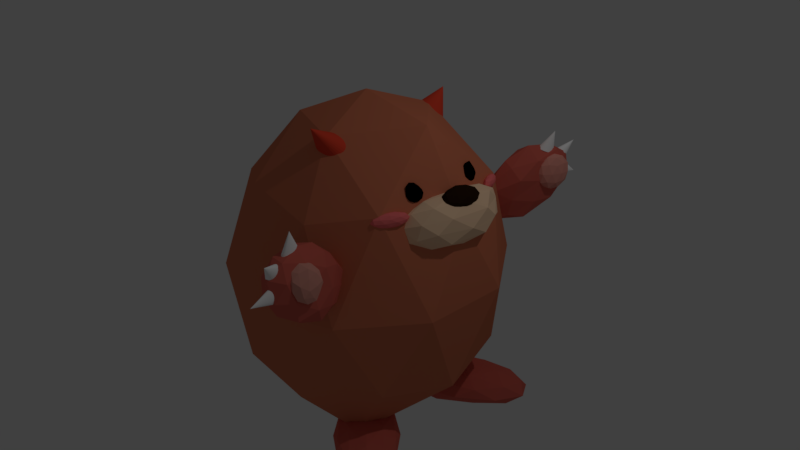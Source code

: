 # Source: angry_mole.blend  (saved by Blender 2.79.0; exported with 4.5.12 LTS)
import bpy
from mathutils import Matrix  # noqa: F401  (used for matrix-valued properties, if any)

bpy.ops.wm.read_factory_settings(use_empty=True)
scene = bpy.context.scene
scene.name = 'Scene'

# ---- collections
col_collection_1 = bpy.data.collections.new('Collection 1'); scene.collection.children.link(col_collection_1)

# ---- materials (node trees are filled in below, after node groups)
mat_material_020 = bpy.data.materials.new('Material.020')
mat_material_020.alpha_threshold = 0.0
mat_material_020.use_transparent_shadow = False
mat_material_020.diffuse_color = (0.8, 0.066, 0.032, 1.0)
mat_material_020.roughness = 0.5
mat_material_019 = bpy.data.materials.new('Material.019')
mat_material_019.alpha_threshold = 0.0
mat_material_019.use_transparent_shadow = False
mat_material_019.diffuse_color = (0.8, 0.0656, 0.03167, 1.0)
mat_material_019.roughness = 0.5
mat_material_015 = bpy.data.materials.new('Material.015')
mat_material_015.alpha_threshold = 0.0
mat_material_015.use_transparent_shadow = False
mat_material_015.diffuse_color = (1.0, 1.0, 1.0, 1.0)
mat_material_015.roughness = 0.5
mat_material_004 = bpy.data.materials.new('Material.004')
mat_material_004.alpha_threshold = 0.0
mat_material_004.use_transparent_shadow = False
mat_material_004.diffuse_color = (0.7918, 0.3162, 0.2533, 1.0)
mat_material_004.roughness = 0.5
mat_material_014 = bpy.data.materials.new('Material.014')
mat_material_014.alpha_threshold = 0.0
mat_material_014.use_transparent_shadow = False
mat_material_014.diffuse_color = (1.0, 1.0, 1.0, 1.0)
mat_material_014.roughness = 0.5
mat_material_013 = bpy.data.materials.new('Material.013')
mat_material_013.alpha_threshold = 0.0
mat_material_013.use_transparent_shadow = False
mat_material_013.diffuse_color = (1.0, 1.0, 1.0, 1.0)
mat_material_013.roughness = 0.5
mat_material_006 = bpy.data.materials.new('Material.006')
mat_material_006.alpha_threshold = 0.0
mat_material_006.use_transparent_shadow = False
mat_material_006.diffuse_color = (0.658, 0.1309, 0.09699, 1.0)
mat_material_006.roughness = 0.5
mat_material_010 = bpy.data.materials.new('Material.010')
mat_material_010.alpha_threshold = 0.0
mat_material_010.use_transparent_shadow = False
mat_material_010.diffuse_color = (0.658, 0.131, 0.097, 1.0)
mat_material_010.roughness = 0.5
mat_material_011 = bpy.data.materials.new('Material.011')
mat_material_011.alpha_threshold = 0.0
mat_material_011.use_transparent_shadow = False
mat_material_011.diffuse_color = (0.658, 0.131, 0.097, 1.0)
mat_material_011.roughness = 0.5
mat_material_018 = bpy.data.materials.new('Material.018')
mat_material_018.alpha_threshold = 0.0
mat_material_018.use_transparent_shadow = False
mat_material_018.diffuse_color = (1.0, 1.0, 1.0, 1.0)
mat_material_018.roughness = 0.5
mat_material_005 = bpy.data.materials.new('Material.005')
mat_material_005.alpha_threshold = 0.0
mat_material_005.use_transparent_shadow = False
mat_material_005.diffuse_color = (0.729, 0.316, 0.253, 1.0)
mat_material_005.roughness = 0.5
mat_material_012 = bpy.data.materials.new('Material.012')
mat_material_012.alpha_threshold = 0.0
mat_material_012.use_transparent_shadow = False
mat_material_012.diffuse_color = (0.658, 0.131, 0.097, 1.0)
mat_material_012.roughness = 0.5
mat_material_016 = bpy.data.materials.new('Material.016')
mat_material_016.alpha_threshold = 0.0
mat_material_016.use_transparent_shadow = False
mat_material_016.diffuse_color = (1.0, 1.0, 1.0, 1.0)
mat_material_016.roughness = 0.5
mat_material_017 = bpy.data.materials.new('Material.017')
mat_material_017.alpha_threshold = 0.0
mat_material_017.use_transparent_shadow = False
mat_material_017.diffuse_color = (1.0, 1.0, 1.0, 1.0)
mat_material_017.roughness = 0.5
mat_material_009 = bpy.data.materials.new('Material.009')
mat_material_009.alpha_threshold = 0.0
mat_material_009.use_transparent_shadow = False
mat_material_009.diffuse_color = (0.9899, 0.6777, 0.4429, 1.0)
mat_material_009.specular_color = (1.0, 0.9492, 0.9587)
mat_material_009.roughness = 0.5
mat_material_003 = bpy.data.materials.new('Material.003')
mat_material_003.alpha_threshold = 0.0
mat_material_003.use_transparent_shadow = False
mat_material_003.diffuse_color = (0.02659, 0.01171, 0.004461, 1.0)
mat_material_003.roughness = 0.5
mat_material_002 = bpy.data.materials.new('Material.002')
mat_material_002.alpha_threshold = 0.0
mat_material_002.use_transparent_shadow = False
mat_material_002.diffuse_color = (1.0, 0.191, 0.1914, 1.0)
mat_material_002.roughness = 0.5
mat_material_001 = bpy.data.materials.new('Material.001')
mat_material_001.alpha_threshold = 0.0
mat_material_001.use_transparent_shadow = False
mat_material_001.diffuse_color = (1.0, 0.191, 0.191, 1.0)
mat_material_001.roughness = 0.5
mat_material_008 = bpy.data.materials.new('Material.008')
mat_material_008.alpha_threshold = 0.0
mat_material_008.use_transparent_shadow = False
mat_material_008.diffuse_color = (0.0, 0.0, 0.0, 1.0)
mat_material_008.roughness = 0.5
mat_material_007 = bpy.data.materials.new('Material.007')
mat_material_007.alpha_threshold = 0.0
mat_material_007.use_transparent_shadow = False
mat_material_007.diffuse_color = (0.0, 0.0, 0.0, 1.0)
mat_material_007.roughness = 0.5
mat_material = bpy.data.materials.new('Material')
mat_material.alpha_threshold = 0.0
mat_material.use_transparent_shadow = False
mat_material.diffuse_color = (0.6579, 0.193, 0.1015, 1.0)
mat_material.roughness = 0.5

# ---- material node trees

# ---- world
world_world = bpy.data.worlds.new('World'); scene.world = world_world
world_world.color = (0.05088, 0.05088, 0.05088)
world_world.use_sun_shadow = False
world_world.sun_shadow_jitter_overblur = 0.0
world_world.cycles.sampling_method = 'MANUAL'

# ---- cameras
cam_camera = bpy.data.cameras.new('Camera')
cam_camera.clip_end = 100.0
cam_camera.lens = 35.0
cam_camera.sensor_width = 32.0
cam_camera.sensor_height = 18.0
cam_camera.ortho_scale = 7.314
cam_camera.dof.focus_distance = 0.0
cam_camera.dof.aperture_fstop = 128.0

# ---- lights
light_lamp = bpy.data.lights.new('Lamp', 'POINT')
light_lamp.transmission_factor = 0.0
light_lamp.cutoff_distance = 30.0
light_lamp.energy = 100.0
light_lamp.shadow_buffer_clip_start = 1.001
light_lamp.shadow_soft_size = 0.1
light_lamp.shadow_maximum_resolution = 0.006
light_lamp.use_absolute_resolution = True

# ---- meshes
me_cone_007 = bpy.data.meshes.new('Cone.007')
me_cone_007.from_pydata([(0.0, 1.0, -1.0), (0.1951, 0.9808, -1.0), (0.3827, 0.9239, -1.0), (0.5556, 0.8315, -1.0), (0.7071, 0.7071, -1.0), (0.8315, 0.5556, -1.0), (0.9239, 0.3827, -1.0), (0.9808, 0.1951, -1.0), (1.0, 7.55e-08, -1.0), (0.9808, -0.1951, -1.0), (0.9239, -0.3827, -1.0), (0.8315, -0.5556, -1.0), (0.7071, -0.7071, -1.0), (0.5556, -0.8315, -1.0), (0.3827, -0.9239, -1.0), (0.1951, -0.9808, -1.0), (-3.258e-07, -1.0, -1.0), (-0.1951, -0.9808, -1.0), (-0.3827, -0.9239, -1.0), (-0.5556, -0.8315, -1.0), (-0.7071, -0.7071, -1.0), (-0.8315, -0.5556, -1.0), (-0.9239, -0.3827, -1.0), (0.0, 0.0, 1.0), (-0.9808, -0.1951, -1.0), (-1.0, 9.656e-07, -1.0), (-0.9808, 0.1951, -1.0), (-0.9239, 0.3827, -1.0), (-0.8315, 0.5556, -1.0), (-0.7071, 0.7071, -1.0), (-0.5556, 0.8315, -1.0), (-0.3827, 0.9239, -1.0), (-0.1951, 0.9808, -1.0)], [], [(0, 23, 1), (1, 23, 2), (2, 23, 3), (3, 23, 4), (4, 23, 5), (5, 23, 6), (6, 23, 7), (7, 23, 8), (8, 23, 9), (9, 23, 10), (10, 23, 11), (11, 23, 12), (12, 23, 13), (13, 23, 14), (14, 23, 15), (15, 23, 16), (16, 23, 17), (17, 23, 18), (18, 23, 19), (19, 23, 20), (20, 23, 21), (21, 23, 22), (22, 23, 24), (24, 23, 25), (25, 23, 26), (26, 23, 27), (27, 23, 28), (28, 23, 29), (29, 23, 30), (30, 23, 31), (31, 23, 32), (32, 23, 0), (0, 1, 2, 3, 4, 5, 6, 7, 8, 9, 10, 11, 12, 13, 14, 15, 16, 17, 18, 19, 20, 21, 22, 24, 25, 26, 27, 28, 29, 30, 31, 32)])
me_cone_007.materials.append(mat_material_020)
me_cone_007.use_remesh_preserve_volume = False
me_cone_007.use_remesh_preserve_attributes = False
me_cone_007.use_mirror_vertex_groups = False
me_cone_007.update()
me_cone_006 = bpy.data.meshes.new('Cone.006')
me_cone_006.from_pydata([(0.0, 1.0, -1.0), (0.1951, 0.9808, -1.0), (0.3827, 0.9239, -1.0), (0.5556, 0.8315, -1.0), (0.7071, 0.7071, -1.0), (0.8315, 0.5556, -1.0), (0.9239, 0.3827, -1.0), (0.9808, 0.1951, -1.0), (1.0, 7.55e-08, -1.0), (0.9808, -0.1951, -1.0), (0.9239, -0.3827, -1.0), (0.8315, -0.5556, -1.0), (0.7071, -0.7071, -1.0), (0.5556, -0.8315, -1.0), (0.3827, -0.9239, -1.0), (0.1951, -0.9808, -1.0), (-3.258e-07, -1.0, -1.0), (-0.1951, -0.9808, -1.0), (-0.3827, -0.9239, -1.0), (-0.5556, -0.8315, -1.0), (-0.7071, -0.7071, -1.0), (-0.8315, -0.5556, -1.0), (-0.9239, -0.3827, -1.0), (0.0, 0.0, 1.0), (-0.9808, -0.1951, -1.0), (-1.0, 9.656e-07, -1.0), (-0.9808, 0.1951, -1.0), (-0.9239, 0.3827, -1.0), (-0.8315, 0.5556, -1.0), (-0.7071, 0.7071, -1.0), (-0.5556, 0.8315, -1.0), (-0.3827, 0.9239, -1.0), (-0.1951, 0.9808, -1.0)], [], [(0, 23, 1), (1, 23, 2), (2, 23, 3), (3, 23, 4), (4, 23, 5), (5, 23, 6), (6, 23, 7), (7, 23, 8), (8, 23, 9), (9, 23, 10), (10, 23, 11), (11, 23, 12), (12, 23, 13), (13, 23, 14), (14, 23, 15), (15, 23, 16), (16, 23, 17), (17, 23, 18), (18, 23, 19), (19, 23, 20), (20, 23, 21), (21, 23, 22), (22, 23, 24), (24, 23, 25), (25, 23, 26), (26, 23, 27), (27, 23, 28), (28, 23, 29), (29, 23, 30), (30, 23, 31), (31, 23, 32), (32, 23, 0), (0, 1, 2, 3, 4, 5, 6, 7, 8, 9, 10, 11, 12, 13, 14, 15, 16, 17, 18, 19, 20, 21, 22, 24, 25, 26, 27, 28, 29, 30, 31, 32)])
me_cone_006.materials.append(mat_material_019)
me_cone_006.use_remesh_preserve_volume = False
me_cone_006.use_remesh_preserve_attributes = False
me_cone_006.use_mirror_vertex_groups = False
me_cone_006.update()
me_cone_002 = bpy.data.meshes.new('Cone.002')
me_cone_002.from_pydata([(0.0, 1.0, -1.0), (0.1951, 0.9808, -1.0), (0.3827, 0.9239, -1.0), (0.5556, 0.8315, -1.0), (0.7071, 0.7071, -1.0), (0.8315, 0.5556, -1.0), (0.9239, 0.3827, -1.0), (0.9808, 0.1951, -1.0), (1.0, 7.55e-08, -1.0), (0.9808, -0.1951, -1.0), (0.9239, -0.3827, -1.0), (0.8315, -0.5556, -1.0), (0.7071, -0.7071, -1.0), (0.5556, -0.8315, -1.0), (0.3827, -0.9239, -1.0), (0.1951, -0.9808, -1.0), (-3.258e-07, -1.0, -1.0), (-0.1951, -0.9808, -1.0), (-0.3827, -0.9239, -1.0), (-0.5556, -0.8315, -1.0), (-0.7071, -0.7071, -1.0), (-0.8315, -0.5556, -1.0), (-0.9239, -0.3827, -1.0), (0.0, 0.0, 1.0), (-0.9808, -0.1951, -1.0), (-1.0, 9.656e-07, -1.0), (-0.9808, 0.1951, -1.0), (-0.9239, 0.3827, -1.0), (-0.8315, 0.5556, -1.0), (-0.7071, 0.7071, -1.0), (-0.5556, 0.8315, -1.0), (-0.3827, 0.9239, -1.0), (-0.1951, 0.9808, -1.0), (-1.8, -0.6286, -2.871), (0.7584, 0.001292, -3.139), (0.1072, 0.7723, -3.745), (-1.736, 0.8572, -2.646), (-2.224, 0.1387, -1.361), (-0.6826, -0.3903, -1.665), (2.404, 1.876, -3.08), (0.8621, 2.405, -2.775), (-0.5789, 2.014, -1.301), (0.07232, 1.243, -0.6949), (1.916, 1.158, -1.794), (1.98, 2.644, -1.569), (-1.011, -0.09241, -3.499), (-0.6282, -0.5456, -3.143), (0.493, 0.2778, -3.657), (0.02879, -0.4056, -2.434), (-1.475, -0.7758, -2.277), (-2.095, -0.0425, -2.853), (-0.9733, 0.7809, -3.367), (-2.381, -0.4649, -2.098), (-2.344, 0.4085, -1.965), (-1.724, -0.3248, -1.389), (1.556, 0.5044, -2.51), (0.7091, 0.2743, -1.644), (1.46, 1.38, -3.622), (1.843, 0.9268, -3.266), (-0.5296, 1.741, -2.797), (0.554, 1.691, -3.443), (-1.663, 1.088, -1.175), (-1.377, 1.511, -1.93), (-0.3745, 0.3242, -0.9975), (-1.281, 0.6351, -0.8184), (2.523, 1.607, -2.475), (1.904, 2.34, -3.052), (0.1507, 2.421, -2.006), (-0.3135, 1.737, -0.7835), (1.153, 1.234, -1.073), (2.561, 2.48, -2.343), (2.274, 2.058, -1.587), (1.655, 2.791, -2.164), (0.8077, 2.561, -1.297), (1.19, 2.107, -0.9411), (-0.1786, -1.006, -0.8194), (-0.3313, -0.8989, -0.8192), (-0.5015, -0.8029, -0.8442), (-0.6829, -0.7219, -0.8935), (-0.8683, -0.659, -0.9651), (-1.051, -0.6166, -1.056), (-1.223, -0.5965, -1.164), (-1.379, -0.5993, -1.283), (-1.512, -0.6249, -1.41), (-1.617, -0.6724, -1.539), (-1.69, -0.7399, -1.666), (-1.729, -0.8249, -1.785), (-1.731, -0.924, -1.893), (-1.698, -1.034, -1.984), (-1.629, -1.149, -2.056), (-1.529, -1.267, -2.106), (-1.399, -1.381, -2.131), (-1.247, -1.489, -2.132), (-1.076, -1.585, -2.107), (-0.895, -1.666, -2.057), (-0.7096, -1.728, -1.986), (-0.5272, -1.771, -1.894), (-0.3549, -1.791, -1.787), (-3.322, -2.725, -0.7075), (-0.1993, -1.788, -1.668), (-0.06634, -1.763, -1.541), (0.03885, -1.715, -1.412), (0.1122, -1.648, -1.285), (0.151, -1.563, -1.165), (0.1536, -1.463, -1.058), (0.12, -1.354, -0.9664), (0.05149, -1.238, -0.8944), (-0.04933, -1.121, -0.8448), (-0.8632, -1.402, -2.411), (-0.987, -1.288, -2.439), (-1.093, -1.179, -2.494), (-1.176, -1.078, -2.575), (-1.234, -0.9903, -2.678), (-1.265, -0.9181, -2.798), (-1.267, -0.8646, -2.932), (-1.24, -0.8319, -3.075), (-1.185, -0.8212, -3.22), (-1.105, -0.8329, -3.362), (-1.001, -0.8666, -3.496), (-0.8798, -0.921, -3.617), (-0.7442, -0.994, -3.719), (-0.5998, -1.083, -3.8), (-0.4523, -1.184, -3.855), (-0.3072, -1.294, -3.884), (-0.1702, -1.407, -3.884), (-0.04644, -1.521, -3.855), (0.05921, -1.631, -3.8), (0.1427, -1.731, -3.719), (0.2009, -1.819, -3.617), (0.2315, -1.892, -3.496), (0.2333, -1.945, -3.362), (-3.541, -2.949, -3.467), (0.2063, -1.978, -3.22), (0.1516, -1.988, -3.075), (0.07114, -1.977, -2.933), (-0.0319, -1.943, -2.798), (-0.1536, -1.889, -2.678), (-0.2892, -1.816, -2.575), (-0.4336, -1.727, -2.495), (-0.5811, -1.626, -2.439), (-0.7262, -1.516, -2.411), (6.849, 3.767, -0.9252), (1.14, 1.979, -1.574), (0.0783, -0.3493, -0.1584), (8.271, 1.061, -1.814), (11.81, 4.392, -4.203), (9.336, 4.987, -3.659), (-2.126, -1.278, -2.593), (3.276, -2.286, -2.891), (10.14, 1.85, -5.624), (11.05, 3.624, -6.23), (3.268, 2.292, -4.981), (4.599, -0.3442, -5.891), (3.15, 1.66, -0.1375), (3.351, 3.229, -0.8518), (-0.6823, 0.8666, -0.5325), (4.851, 3.917, -2.45), (8.154, 5.117, -2.18), (7.829, 2.579, -1.024), (3.932, 0.1111, -0.6725), (10.97, 4.5, -2.709), (10.9, 3.499, -2.996), (11.12, 5.178, -4.015), (1.809, 2.11, -3.267), (6.551, 3.864, -4.445), (-2.047, -1.343, -1.259), (-1.649, 0.1334, -1.981), (6.074, -0.8254, -2.12), (0.5806, -1.959, -1.016), (11.98, 3.62, -4.754), (10.18, 1.606, -3.612), (11.64, 4.471, -5.235), (12.62, 4.827, -5.98), (0.06109, 0.2495, -4.135), (-0.7134, -2.216, -2.599), (6.768, -0.6254, -4.326), (10.84, 3.234, -6.204), (8.038, 2.91, -6.02), (0.771, -1.721, -4.772), (3.619, 0.8442, -5.792), (3.564, -1.902, -4.572), (7.7, 0.6746, -5.847), (8.476, 2.031, -6.384)], [], [(0, 23, 1), (1, 23, 2), (2, 23, 3), (3, 23, 4), (4, 23, 5), (5, 23, 6), (6, 23, 7), (7, 23, 8), (8, 23, 9), (9, 23, 10), (10, 23, 11), (11, 23, 12), (12, 23, 13), (13, 23, 14), (14, 23, 15), (15, 23, 16), (16, 23, 17), (17, 23, 18), (18, 23, 19), (19, 23, 20), (20, 23, 21), (21, 23, 22), (22, 23, 24), (24, 23, 25), (25, 23, 26), (26, 23, 27), (27, 23, 28), (28, 23, 29), (29, 23, 30), (30, 23, 31), (31, 23, 32), (32, 23, 0), (0, 1, 2, 3, 4, 5, 6, 7, 8, 9, 10, 11, 12, 13, 14, 15, 16, 17, 18, 19, 20, 21, 22, 24, 25, 26, 27, 28, 29, 30, 31, 32), (33, 46, 45), (34, 46, 48), (33, 45, 50), (33, 50, 52), (33, 52, 49), (34, 48, 55), (35, 47, 57), (36, 51, 59), (37, 53, 61), (38, 54, 63), (34, 55, 58), (35, 57, 60), (36, 59, 62), (37, 61, 64), (38, 63, 56), (39, 65, 70), (40, 66, 72), (41, 67, 73), (42, 68, 74), (43, 69, 71), (71, 74, 44), (71, 69, 74), (69, 42, 74), (74, 73, 44), (74, 68, 73), (68, 41, 73), (73, 72, 44), (73, 67, 72), (67, 40, 72), (72, 70, 44), (72, 66, 70), (66, 39, 70), (70, 71, 44), (70, 65, 71), (65, 43, 71), (56, 69, 43), (56, 63, 69), (63, 42, 69), (64, 68, 42), (64, 61, 68), (61, 41, 68), (62, 67, 41), (62, 59, 67), (59, 40, 67), (60, 66, 40), (60, 57, 66), (57, 39, 66), (58, 65, 39), (58, 55, 65), (55, 43, 65), (63, 64, 42), (63, 54, 64), (54, 37, 64), (61, 62, 41), (61, 53, 62), (53, 36, 62), (59, 60, 40), (59, 51, 60), (51, 35, 60), (57, 58, 39), (57, 47, 58), (47, 34, 58), (55, 56, 43), (55, 48, 56), (48, 38, 56), (49, 54, 38), (49, 52, 54), (52, 37, 54), (52, 53, 37), (52, 50, 53), (50, 36, 53), (50, 51, 36), (50, 45, 51), (45, 35, 51), (48, 49, 38), (48, 46, 49), (46, 33, 49), (45, 47, 35), (45, 46, 47), (46, 34, 47), (75, 98, 76), (76, 98, 77), (77, 98, 78), (78, 98, 79), (79, 98, 80), (80, 98, 81), (81, 98, 82), (82, 98, 83), (83, 98, 84), (84, 98, 85), (85, 98, 86), (86, 98, 87), (87, 98, 88), (88, 98, 89), (89, 98, 90), (90, 98, 91), (91, 98, 92), (92, 98, 93), (93, 98, 94), (94, 98, 95), (95, 98, 96), (96, 98, 97), (97, 98, 99), (99, 98, 100), (100, 98, 101), (101, 98, 102), (102, 98, 103), (103, 98, 104), (104, 98, 105), (105, 98, 106), (106, 98, 107), (107, 98, 75), (75, 76, 77, 78, 79, 80, 81, 82, 83, 84, 85, 86, 87, 88, 89, 90, 91, 92, 93, 94, 95, 96, 97, 99, 100, 101, 102, 103, 104, 105, 106, 107), (108, 131, 109), (109, 131, 110), (110, 131, 111), (111, 131, 112), (112, 131, 113), (113, 131, 114), (114, 131, 115), (115, 131, 116), (116, 131, 117), (117, 131, 118), (118, 131, 119), (119, 131, 120), (120, 131, 121), (121, 131, 122), (122, 131, 123), (123, 131, 124), (124, 131, 125), (125, 131, 126), (126, 131, 127), (127, 131, 128), (128, 131, 129), (129, 131, 130), (130, 131, 132), (132, 131, 133), (133, 131, 134), (134, 131, 135), (135, 131, 136), (136, 131, 137), (137, 131, 138), (138, 131, 139), (139, 131, 140), (140, 131, 108), (108, 109, 110, 111, 112, 113, 114, 115, 116, 117, 118, 119, 120, 121, 122, 123, 124, 125, 126, 127, 128, 129, 130, 132, 133, 134, 135, 136, 137, 138, 139, 140), (141, 154, 153), (142, 154, 156), (141, 153, 158), (141, 158, 160), (141, 160, 157), (142, 156, 163), (143, 155, 165), (144, 159, 167), (145, 161, 169), (146, 162, 171), (142, 163, 166), (143, 165, 168), (144, 167, 170), (145, 169, 172), (146, 171, 164), (147, 173, 178), (148, 174, 180), (149, 175, 181), (150, 176, 182), (151, 177, 179), (179, 182, 152), (179, 177, 182), (177, 150, 182), (182, 181, 152), (182, 176, 181), (176, 149, 181), (181, 180, 152), (181, 175, 180), (175, 148, 180), (180, 178, 152), (180, 174, 178), (174, 147, 178), (178, 179, 152), (178, 173, 179), (173, 151, 179), (164, 177, 151), (164, 171, 177), (171, 150, 177), (172, 176, 150), (172, 169, 176), (169, 149, 176), (170, 175, 149), (170, 167, 175), (167, 148, 175), (168, 174, 148), (168, 165, 174), (165, 147, 174), (166, 173, 147), (166, 163, 173), (163, 151, 173), (171, 172, 150), (171, 162, 172), (162, 145, 172), (169, 170, 149), (169, 161, 170), (161, 144, 170), (167, 168, 148), (167, 159, 168), (159, 143, 168), (165, 166, 147), (165, 155, 166), (155, 142, 166), (163, 164, 151), (163, 156, 164), (156, 146, 164), (157, 162, 146), (157, 160, 162), (160, 145, 162), (160, 161, 145), (160, 158, 161), (158, 144, 161), (158, 159, 144), (158, 153, 159), (153, 143, 159), (156, 157, 146), (156, 154, 157), (154, 141, 157), (153, 155, 143), (153, 154, 155), (154, 142, 155)])
me_cone_002.polygons.foreach_set('material_index', [0, 0, 0, 0, 0, 0, 0, 0, 0, 0, 0, 0, 0, 0, 0, 0, 0, 0, 0, 0, 0, 0, 0, 0, 0, 0, 0, 0, 0, 0, 0, 0, 0, 1, 1, 1, 1, 1, 1, 1, 1, 1, 1, 1, 1, 1, 1, 1, 1, 1, 1, 1, 1, 1, 1, 1, 1, 1, 1, 1, 1, 1, 1, 1, 1, 1, 1, 1, 1, 1, 1, 1, 1, 1, 1, 1, 1, 1, 1, 1, 1, 1, 1, 1, 1, 1, 1, 1, 1, 1, 1, 1, 1, 1, 1, 1, 1, 1, 1, 1, 1, 1, 1, 1, 1, 1, 1, 1, 1, 1, 1, 1, 1, 2, 2, 2, 2, 2, 2, 2, 2, 2, 2, 2, 2, 2, 2, 2, 2, 2, 2, 2, 2, 2, 2, 2, 2, 2, 2, 2, 2, 2, 2, 2, 2, 2, 3, 3, 3, 3, 3, 3, 3, 3, 3, 3, 3, 3, 3, 3, 3, 3, 3, 3, 3, 3, 3, 3, 3, 3, 3, 3, 3, 3, 3, 3, 3, 3, 3, 4, 4, 4, 4, 4, 4, 4, 4, 4, 4, 4, 4, 4, 4, 4, 4, 4, 4, 4, 4, 4, 4, 4, 4, 4, 4, 4, 4, 4, 4, 4, 4, 4, 4, 4, 4, 4, 4, 4, 4, 4, 4, 4, 4, 4, 4, 4, 4, 4, 4, 4, 4, 4, 4, 4, 4, 4, 4, 4, 4, 4, 4, 4, 4, 4, 4, 4, 4, 4, 4, 4, 4, 4, 4, 4, 4, 4, 4, 4, 4])
me_cone_002.materials.append(mat_material_015)
me_cone_002.materials.append(mat_material_004)
me_cone_002.materials.append(mat_material_014)
me_cone_002.materials.append(mat_material_013)
me_cone_002.materials.append(mat_material_006)
me_cone_002.use_remesh_preserve_volume = False
me_cone_002.use_remesh_preserve_attributes = False
me_cone_002.use_mirror_vertex_groups = False
me_cone_002.update()
me_icosphere_006 = bpy.data.meshes.new('Icosphere.006')
me_icosphere_006.from_pydata([(0.0, 0.0, -0.4865), (0.7236, -0.5257, -0.3667), (-0.2764, -0.8506, -0.4472), (-0.8944, 0.0, -0.4472), (-0.2764, 0.8506, -0.4472), (0.7236, 0.5257, -0.32), (0.2764, -0.8506, 0.4472), (-0.7236, -0.5257, 0.4472), (-0.7236, 0.5257, 0.4472), (0.2764, 0.8506, 0.4472), (0.8944, 0.0, 0.4472), (0.0, 0.0, 1.0), (-0.1625, -0.5, -0.4904), (0.4253, -0.309, -0.3956), (0.2629, -0.809, -0.354), (0.8506, 0.0, -0.414), (0.4253, 0.309, -0.4709), (-0.5257, 0.0, -0.5003), (-0.6882, -0.5, -0.4786), (-0.1625, 0.5, -0.4868), (-0.6882, 0.5, -0.443), (0.2629, 0.809, -0.4002), (0.9511, -0.309, 0.0), (0.9511, 0.309, 0.0), (0.0, -1.0, 0.0), (0.5878, -0.809, 0.0), (-0.9511, -0.309, 0.0), (-0.5878, -0.809, 0.0), (-0.5878, 0.809, 0.0), (-0.9511, 0.309, 0.0), (0.5878, 0.809, 0.0), (0.0, 1.0, 0.0), (0.6882, -0.5, 0.5257), (-0.2629, -0.809, 0.5257), (-0.8506, 0.0, 0.5257), (-0.2629, 0.809, 0.5257), (0.6882, 0.5, 0.5257), (0.1625, -0.5, 0.8507), (0.5257, 0.0, 0.8507), (-0.4253, -0.309, 0.8507), (-0.4253, 0.309, 0.8507), (0.1625, 0.5, 0.8507)], [], [(0, 13, 12), (1, 13, 15), (0, 12, 17), (0, 17, 19), (0, 19, 16), (1, 15, 22), (2, 14, 24), (3, 18, 26), (4, 20, 28), (5, 21, 30), (1, 22, 25), (2, 24, 27), (3, 26, 29), (4, 28, 31), (5, 30, 23), (6, 32, 37), (7, 33, 39), (8, 34, 40), (9, 35, 41), (10, 36, 38), (38, 41, 11), (38, 36, 41), (36, 9, 41), (41, 40, 11), (41, 35, 40), (35, 8, 40), (40, 39, 11), (40, 34, 39), (34, 7, 39), (39, 37, 11), (39, 33, 37), (33, 6, 37), (37, 38, 11), (37, 32, 38), (32, 10, 38), (23, 36, 10), (23, 30, 36), (30, 9, 36), (31, 35, 9), (31, 28, 35), (28, 8, 35), (29, 34, 8), (29, 26, 34), (26, 7, 34), (27, 33, 7), (27, 24, 33), (24, 6, 33), (25, 32, 6), (25, 22, 32), (22, 10, 32), (30, 31, 9), (30, 21, 31), (21, 4, 31), (28, 29, 8), (28, 20, 29), (20, 3, 29), (26, 27, 7), (26, 18, 27), (18, 2, 27), (24, 25, 6), (24, 14, 25), (14, 1, 25), (22, 23, 10), (22, 15, 23), (15, 5, 23), (16, 21, 5), (16, 19, 21), (19, 4, 21), (19, 20, 4), (19, 17, 20), (17, 3, 20), (17, 18, 3), (17, 12, 18), (12, 2, 18), (15, 16, 5), (15, 13, 16), (13, 0, 16), (12, 14, 2), (12, 13, 14), (13, 1, 14)])
me_icosphere_006.materials.append(mat_material_010)
me_icosphere_006.use_remesh_preserve_volume = False
me_icosphere_006.use_remesh_preserve_attributes = False
me_icosphere_006.use_mirror_vertex_groups = False
me_icosphere_006.update()
me_icosphere_005 = bpy.data.meshes.new('Icosphere.005')
me_icosphere_005.from_pydata([(0.0, 0.0, -0.5201), (0.7236, -0.5257, -0.3473), (-0.2764, -0.8506, -0.4472), (-0.8944, 0.0, -0.4472), (-0.2764, 0.8506, -0.4472), (0.7236, 0.5257, -0.4472), (0.2764, -0.8506, 0.4472), (-0.7236, -0.5257, 0.4472), (-0.7236, 0.5257, 0.4472), (0.2764, 0.8506, 0.4472), (0.8944, 0.0, 0.4472), (0.0, 0.0, 1.0), (-0.1625, -0.5, -0.4264), (0.4253, -0.309, -0.4715), (0.2629, -0.7571, -0.425), (0.8506, 0.0, -0.422), (0.4253, 0.309, -0.4744), (-0.5257, 0.0, -0.4685), (-0.6882, -0.5, -0.4996), (-0.1625, 0.5, -0.4482), (-0.6882, 0.5, -0.4422), (0.2629, 0.809, -0.4566), (0.9511, -0.309, 0.0), (0.9511, 0.309, 0.0), (0.0, -1.0, 0.0), (0.5878, -0.809, 0.0), (-0.9511, -0.309, 0.0), (-0.5878, -0.809, 0.0), (-0.5878, 0.809, 0.0), (-0.9511, 0.309, 0.0), (0.5878, 0.809, 0.0), (0.0, 1.0, 0.0), (0.6882, -0.5, 0.5257), (-0.2629, -0.809, 0.5257), (-0.8506, 0.0, 0.5257), (-0.2629, 0.809, 0.5257), (0.6882, 0.5, 0.5257), (0.1625, -0.5, 0.8507), (0.5257, 0.0, 0.8507), (-0.4253, -0.309, 0.8507), (-0.4253, 0.309, 0.8507), (0.1625, 0.5, 0.8507)], [], [(0, 13, 12), (1, 13, 15), (0, 12, 17), (0, 17, 19), (0, 19, 16), (1, 15, 22), (2, 14, 24), (3, 18, 26), (4, 20, 28), (5, 21, 30), (1, 22, 25), (2, 24, 27), (3, 26, 29), (4, 28, 31), (5, 30, 23), (6, 32, 37), (7, 33, 39), (8, 34, 40), (9, 35, 41), (10, 36, 38), (38, 41, 11), (38, 36, 41), (36, 9, 41), (41, 40, 11), (41, 35, 40), (35, 8, 40), (40, 39, 11), (40, 34, 39), (34, 7, 39), (39, 37, 11), (39, 33, 37), (33, 6, 37), (37, 38, 11), (37, 32, 38), (32, 10, 38), (23, 36, 10), (23, 30, 36), (30, 9, 36), (31, 35, 9), (31, 28, 35), (28, 8, 35), (29, 34, 8), (29, 26, 34), (26, 7, 34), (27, 33, 7), (27, 24, 33), (24, 6, 33), (25, 32, 6), (25, 22, 32), (22, 10, 32), (30, 31, 9), (30, 21, 31), (21, 4, 31), (28, 29, 8), (28, 20, 29), (20, 3, 29), (26, 27, 7), (26, 18, 27), (18, 2, 27), (24, 25, 6), (24, 14, 25), (14, 1, 25), (22, 23, 10), (22, 15, 23), (15, 5, 23), (16, 21, 5), (16, 19, 21), (19, 4, 21), (19, 20, 4), (19, 17, 20), (17, 3, 20), (17, 18, 3), (17, 12, 18), (12, 2, 18), (15, 16, 5), (15, 13, 16), (13, 0, 16), (12, 14, 2), (12, 13, 14), (13, 1, 14)])
me_icosphere_005.materials.append(mat_material_011)
me_icosphere_005.use_remesh_preserve_volume = False
me_icosphere_005.use_remesh_preserve_attributes = False
me_icosphere_005.use_mirror_vertex_groups = False
me_icosphere_005.update()
me_cone_005 = bpy.data.meshes.new('Cone.005')
me_cone_005.from_pydata([(0.0, 1.0, -1.0), (0.1951, 0.9808, -1.0), (0.3827, 0.9239, -1.0), (0.5556, 0.8315, -1.0), (0.7071, 0.7071, -1.0), (0.8315, 0.5556, -1.0), (0.9239, 0.3827, -1.0), (0.9808, 0.1951, -1.0), (1.0, 7.55e-08, -1.0), (0.9808, -0.1951, -1.0), (0.9239, -0.3827, -1.0), (0.8315, -0.5556, -1.0), (0.7071, -0.7071, -1.0), (0.5556, -0.8315, -1.0), (0.3827, -0.9239, -1.0), (0.1951, -0.9808, -1.0), (-3.258e-07, -1.0, -1.0), (-0.1951, -0.9808, -1.0), (-0.3827, -0.9239, -1.0), (-0.5556, -0.8315, -1.0), (-0.7071, -0.7071, -1.0), (-0.8315, -0.5556, -1.0), (-0.9239, -0.3827, -1.0), (0.0, 0.0, 1.0), (-0.9808, -0.1951, -1.0), (-1.0, 9.656e-07, -1.0), (-0.9808, 0.1951, -1.0), (-0.9239, 0.3827, -1.0), (-0.8315, 0.5556, -1.0), (-0.7071, 0.7071, -1.0), (-0.5556, 0.8315, -1.0), (-0.3827, 0.9239, -1.0), (-0.1951, 0.9808, -1.0), (3.385, -1.546, -2.5), (4.273, -0.2042, -1.981), (2.613, -0.9309, -1.441), (1.765, -0.8016, -2.311), (1.302, -0.5989, -3.203), (3.865, -0.02738, -3.059), (2.826, 0.9533, -1.338), (1.517, 0.7365, -1.59), (0.6241, 0.9259, -2.674), (1.816, 1.264, -3.092), (3.559, 1.515, -2.339), (0.9003, 1.89, -2.036), (3.221, -1.491, -1.916), (3.84, -1.039, -2.244), (3.785, -0.7054, -1.61), (4.182, -0.1504, -2.571), (3.626, -0.9286, -2.785), (2.305, -1.495, -2.404), (2.392, -1.008, -1.819), (2.45, -1.296, -2.952), (1.683, -0.801, -2.858), (3.085, -0.4282, -3.27), (4.03, 0.7541, -2.147), (3.787, 0.8582, -2.78), (2.571, 0.0006307, -1.242), (3.73, 0.4149, -1.555), (1.396, -0.09502, -1.887), (2.144, -0.1235, -1.39), (0.9285, 0.1983, -3.067), (0.9958, 0.04007, -2.531), (2.867, 0.7035, -3.219), (1.444, 0.3618, -3.302), (3.066, 1.442, -1.772), (2.035, 0.8932, -1.301), (0.7643, 0.9277, -2.103), (0.7042, 1.193, -2.972), (2.634, 1.614, -2.798), (1.978, 1.629, -1.58), (2.076, 1.983, -2.178), (0.8185, 1.473, -1.722), (0.592, 1.642, -2.376), (1.208, 1.824, -2.616), (-1.853, -4.228, -2.321), (-0.1831, -3.853, -4.432), (-5.128, -3.954, -5.529), (-6.512, -2.27, -2.707), (-1.75, -0.1719, -0.2411), (2.274, -1.187, -1.403), (-1.934, -1.955, -6.117), (-5.552, -0.72, -5.166), (-4.355, 1.972, -2.052), (1.118, 2.471, -1.334), (2.045, 0.3492, -3.919), (-1.796, 2.137, -4.25), (-4.183, -4.479, -3.917), (-0.3864, -4.698, -3.408), (-2.603, -4.691, -5.022), (1.853, -2.982, -2.9), (0.8695, -3.238, -1.607), (-4.914, -3.205, -2.372), (-5.847, -3.717, -4.126), (-1.818, -2.437, -0.8806), (-4.462, -1.135, -1.084), (0.7429, -0.6603, -0.4009), (1.198, -1.97, -4.311), (2.672, -0.3032, -2.53), (-1.569, -3.675, -6.593), (-1.83, -2.982, -5.642), (-6.561, -1.965, -4.217), (-5.274, -2.714, -5.74), (-3.229, 1.209, -0.7744), (-5.358, 0.01871, -2.218), (2.428, 0.8931, -1.043), (-0.01244, 1.502, -0.352), (-0.5007, -0.5882, -5.362), (-4.12, -0.944, -6.018), (-5.655, 0.6455, -3.819), (-1.544, 2.762, -1.416), (2.405, 1.777, -2.534), (-1.9, 0.3815, -5.354), (0.2501, 1.341, -4.469), (-4.425, 1.179, -4.666), (-3.267, 2.639, -3.188), (-0.04969, 2.932, -2.765), (-0.9, 2.648, -3.009), (-0.7145, 2.618, -3.005), (-0.5238, 2.586, -2.976), (-0.3353, 2.552, -2.921), (-0.1562, 2.519, -2.844), (0.006505, 2.486, -2.746), (0.1467, 2.456, -2.633), (0.2589, 2.43, -2.508), (0.3388, 2.408, -2.375), (0.3834, 2.391, -2.241), (0.3909, 2.381, -2.11), (0.3611, 2.377, -1.987), (0.295, 2.38, -1.878), (0.1954, 2.389, -1.785), (0.06584, 2.405, -1.713), (-0.08854, 2.426, -1.665), (-0.2618, 2.451, -1.642), (-0.4474, 2.481, -1.646), (-0.6381, 2.513, -1.675), (-0.8266, 2.547, -1.73), (-1.006, 2.581, -1.807), (-1.168, 2.613, -1.905), (-1.308, 2.643, -2.018), (0.9345, 4.722, -2.262), (-1.421, 2.67, -2.144), (-1.501, 2.692, -2.276), (-1.545, 2.708, -2.41), (-1.553, 2.718, -2.541), (-1.523, 2.722, -2.664), (-1.457, 2.719, -2.774), (-1.357, 2.71, -2.866), (-1.228, 2.695, -2.938), (-1.073, 2.674, -2.986), (-0.2578, 2.147, -1.625), (-0.03133, 2.078, -1.63), (0.1715, 1.986, -1.615), (0.3429, 1.873, -1.582), (0.4764, 1.744, -1.53), (0.5667, 1.604, -1.463), (0.6104, 1.459, -1.382), (0.6058, 1.314, -1.292), (0.5532, 1.174, -1.194), (0.4544, 1.045, -1.094), (0.3134, 0.9321, -0.995), (0.1356, 0.8394, -0.9006), (-0.07231, 0.7706, -0.8145), (-0.3022, 0.7282, -0.7401), (-0.5454, 0.7138, -0.6803), (-0.7924, 0.7282, -0.6373), (-1.034, 0.7705, -0.6129), (-1.26, 0.8394, -0.6078), (-1.463, 0.932, -0.6225), (-1.634, 1.045, -0.6562), (-1.768, 1.174, -0.7077), (-1.858, 1.314, -0.775), (-1.902, 1.459, -0.8555), (1.733, 3.045, -0.03656), (-1.897, 1.604, -0.9461), (-1.845, 1.744, -1.043), (-1.746, 1.873, -1.144), (-1.605, 1.986, -1.243), (-1.427, 2.078, -1.337), (-1.219, 2.147, -1.423), (-0.9892, 2.19, -1.498), (-0.7461, 2.204, -1.558), (-0.4991, 2.19, -1.6)], [], [(0, 23, 1), (1, 23, 2), (2, 23, 3), (3, 23, 4), (4, 23, 5), (5, 23, 6), (6, 23, 7), (7, 23, 8), (8, 23, 9), (9, 23, 10), (10, 23, 11), (11, 23, 12), (12, 23, 13), (13, 23, 14), (14, 23, 15), (15, 23, 16), (16, 23, 17), (17, 23, 18), (18, 23, 19), (19, 23, 20), (20, 23, 21), (21, 23, 22), (22, 23, 24), (24, 23, 25), (25, 23, 26), (26, 23, 27), (27, 23, 28), (28, 23, 29), (29, 23, 30), (30, 23, 31), (31, 23, 32), (32, 23, 0), (0, 1, 2, 3, 4, 5, 6, 7, 8, 9, 10, 11, 12, 13, 14, 15, 16, 17, 18, 19, 20, 21, 22, 24, 25, 26, 27, 28, 29, 30, 31, 32), (33, 46, 45), (34, 46, 48), (33, 45, 50), (33, 50, 52), (33, 52, 49), (34, 48, 55), (35, 47, 57), (36, 51, 59), (37, 53, 61), (38, 54, 63), (34, 55, 58), (35, 57, 60), (36, 59, 62), (37, 61, 64), (38, 63, 56), (39, 65, 70), (40, 66, 72), (41, 67, 73), (42, 68, 74), (43, 69, 71), (71, 74, 44), (71, 69, 74), (69, 42, 74), (74, 73, 44), (74, 68, 73), (68, 41, 73), (73, 72, 44), (73, 67, 72), (67, 40, 72), (72, 70, 44), (72, 66, 70), (66, 39, 70), (70, 71, 44), (70, 65, 71), (65, 43, 71), (56, 69, 43), (56, 63, 69), (63, 42, 69), (64, 68, 42), (64, 61, 68), (61, 41, 68), (62, 67, 41), (62, 59, 67), (59, 40, 67), (60, 66, 40), (60, 57, 66), (57, 39, 66), (58, 65, 39), (58, 55, 65), (55, 43, 65), (63, 64, 42), (63, 54, 64), (54, 37, 64), (61, 62, 41), (61, 53, 62), (53, 36, 62), (59, 60, 40), (59, 51, 60), (51, 35, 60), (57, 58, 39), (57, 47, 58), (47, 34, 58), (55, 56, 43), (55, 48, 56), (48, 38, 56), (49, 54, 38), (49, 52, 54), (52, 37, 54), (52, 53, 37), (52, 50, 53), (50, 36, 53), (50, 51, 36), (50, 45, 51), (45, 35, 51), (48, 49, 38), (48, 46, 49), (46, 33, 49), (45, 47, 35), (45, 46, 47), (46, 34, 47), (75, 88, 87), (76, 88, 90), (75, 87, 92), (75, 92, 94), (75, 94, 91), (76, 90, 97), (77, 89, 99), (78, 93, 101), (79, 95, 103), (80, 96, 105), (76, 97, 100), (77, 99, 102), (78, 101, 104), (79, 103, 106), (80, 105, 98), (81, 107, 112), (82, 108, 114), (83, 109, 115), (84, 110, 116), (85, 111, 113), (113, 116, 86), (113, 111, 116), (111, 84, 116), (116, 115, 86), (116, 110, 115), (110, 83, 115), (115, 114, 86), (115, 109, 114), (109, 82, 114), (114, 112, 86), (114, 108, 112), (108, 81, 112), (112, 113, 86), (112, 107, 113), (107, 85, 113), (98, 111, 85), (98, 105, 111), (105, 84, 111), (106, 110, 84), (106, 103, 110), (103, 83, 110), (104, 109, 83), (104, 101, 109), (101, 82, 109), (102, 108, 82), (102, 99, 108), (99, 81, 108), (100, 107, 81), (100, 97, 107), (97, 85, 107), (105, 106, 84), (105, 96, 106), (96, 79, 106), (103, 104, 83), (103, 95, 104), (95, 78, 104), (101, 102, 82), (101, 93, 102), (93, 77, 102), (99, 100, 81), (99, 89, 100), (89, 76, 100), (97, 98, 85), (97, 90, 98), (90, 80, 98), (91, 96, 80), (91, 94, 96), (94, 79, 96), (94, 95, 79), (94, 92, 95), (92, 78, 95), (92, 93, 78), (92, 87, 93), (87, 77, 93), (90, 91, 80), (90, 88, 91), (88, 75, 91), (87, 89, 77), (87, 88, 89), (88, 76, 89), (117, 140, 118), (118, 140, 119), (119, 140, 120), (120, 140, 121), (121, 140, 122), (122, 140, 123), (123, 140, 124), (124, 140, 125), (125, 140, 126), (126, 140, 127), (127, 140, 128), (128, 140, 129), (129, 140, 130), (130, 140, 131), (131, 140, 132), (132, 140, 133), (133, 140, 134), (134, 140, 135), (135, 140, 136), (136, 140, 137), (137, 140, 138), (138, 140, 139), (139, 140, 141), (141, 140, 142), (142, 140, 143), (143, 140, 144), (144, 140, 145), (145, 140, 146), (146, 140, 147), (147, 140, 148), (148, 140, 149), (149, 140, 117), (117, 118, 119, 120, 121, 122, 123, 124, 125, 126, 127, 128, 129, 130, 131, 132, 133, 134, 135, 136, 137, 138, 139, 141, 142, 143, 144, 145, 146, 147, 148, 149), (150, 173, 151), (151, 173, 152), (152, 173, 153), (153, 173, 154), (154, 173, 155), (155, 173, 156), (156, 173, 157), (157, 173, 158), (158, 173, 159), (159, 173, 160), (160, 173, 161), (161, 173, 162), (162, 173, 163), (163, 173, 164), (164, 173, 165), (165, 173, 166), (166, 173, 167), (167, 173, 168), (168, 173, 169), (169, 173, 170), (170, 173, 171), (171, 173, 172), (172, 173, 174), (174, 173, 175), (175, 173, 176), (176, 173, 177), (177, 173, 178), (178, 173, 179), (179, 173, 180), (180, 173, 181), (181, 173, 182), (182, 173, 150), (150, 151, 152, 153, 154, 155, 156, 157, 158, 159, 160, 161, 162, 163, 164, 165, 166, 167, 168, 169, 170, 171, 172, 174, 175, 176, 177, 178, 179, 180, 181, 182)])
me_cone_005.polygons.foreach_set('material_index', [0, 0, 0, 0, 0, 0, 0, 0, 0, 0, 0, 0, 0, 0, 0, 0, 0, 0, 0, 0, 0, 0, 0, 0, 0, 0, 0, 0, 0, 0, 0, 0, 0, 1, 1, 1, 1, 1, 1, 1, 1, 1, 1, 1, 1, 1, 1, 1, 1, 1, 1, 1, 1, 1, 1, 1, 1, 1, 1, 1, 1, 1, 1, 1, 1, 1, 1, 1, 1, 1, 1, 1, 1, 1, 1, 1, 1, 1, 1, 1, 1, 1, 1, 1, 1, 1, 1, 1, 1, 1, 1, 1, 1, 1, 1, 1, 1, 1, 1, 1, 1, 1, 1, 1, 1, 1, 1, 1, 1, 1, 1, 1, 1, 2, 2, 2, 2, 2, 2, 2, 2, 2, 2, 2, 2, 2, 2, 2, 2, 2, 2, 2, 2, 2, 2, 2, 2, 2, 2, 2, 2, 2, 2, 2, 2, 2, 2, 2, 2, 2, 2, 2, 2, 2, 2, 2, 2, 2, 2, 2, 2, 2, 2, 2, 2, 2, 2, 2, 2, 2, 2, 2, 2, 2, 2, 2, 2, 2, 2, 2, 2, 2, 2, 2, 2, 2, 2, 2, 2, 2, 2, 2, 2, 3, 3, 3, 3, 3, 3, 3, 3, 3, 3, 3, 3, 3, 3, 3, 3, 3, 3, 3, 3, 3, 3, 3, 3, 3, 3, 3, 3, 3, 3, 3, 3, 3, 4, 4, 4, 4, 4, 4, 4, 4, 4, 4, 4, 4, 4, 4, 4, 4, 4, 4, 4, 4, 4, 4, 4, 4, 4, 4, 4, 4, 4, 4, 4, 4, 4])
me_cone_005.materials.append(mat_material_018)
me_cone_005.materials.append(mat_material_005)
me_cone_005.materials.append(mat_material_012)
me_cone_005.materials.append(mat_material_016)
me_cone_005.materials.append(mat_material_017)
me_cone_005.use_remesh_preserve_volume = False
me_cone_005.use_remesh_preserve_attributes = False
me_cone_005.use_mirror_vertex_groups = False
me_cone_005.update()
me_icosphere_001 = bpy.data.meshes.new('Icosphere.001')
me_icosphere_001.from_pydata([(0.0, 0.0, -1.0), (0.6085, -0.5299, -0.394), (-0.4167, -0.818, -0.4029), (-0.8944, 0.0, -0.4472), (-0.5589, 0.821, -0.3174), (0.5536, 0.5196, -0.3686), (0.06139, -0.7294, 0.5525), (-0.7236, -0.5257, 0.4472), (-0.7236, 0.5257, 0.4472), (0.05572, 0.7504, 0.5446), (0.8944, 0.0, 0.4472), (0.0, 0.0, 1.0), (-0.1625, -0.5, -0.8507), (0.4253, -0.309, -0.8507), (0.006414, -0.7401, -0.4032), (0.8506, 0.0, -0.5257), (0.4253, 0.309, -0.8507), (-0.5257, 0.0, -0.8507), (-0.6882, -0.5, -0.5257), (-0.1625, 0.5, -0.8507), (-0.6882, 0.5, -0.5257), (-0.09316, 0.7577, -0.3631), (0.9511, -0.309, 0.0), (0.9511, 0.309, 0.0), (-0.3325, -0.8606, 0.1613), (0.4076, -0.6956, 0.0873), (-0.9511, -0.309, 0.0), (-0.5878, -0.809, 0.0), (-0.7162, 0.8044, 0.05936), (-0.9511, 0.309, 0.0), (0.1186, 0.7401, 0.2151), (-0.4758, 0.8642, 0.2132), (0.6882, -0.5, 0.5257), (-0.2629, -0.809, 0.5257), (-0.8506, 0.0, 0.5257), (-0.3388, 0.7882, 0.5598), (0.6882, 0.5, 0.5257), (0.1625, -0.5, 0.8507), (0.5257, 0.0, 0.8507), (-0.4253, -0.309, 0.8507), (-0.4253, 0.309, 0.8507), (0.1625, 0.5, 0.8507), (0.9433, 0.02281, 0.8493), (0.4952, -0.161, 0.9879), (0.8362, -0.2636, 0.5875), (0.9851, 0.02131, 0.3294), (0.7361, 0.3, 0.5702), (0.4333, 0.1873, 0.9771), (0.26, -0.2762, 0.5536), (0.5628, -0.1635, 0.1466), (0.5009, 0.1849, 0.1359), (0.1599, 0.2875, 0.5362), (0.01099, 0.002547, 0.7944), (0.0528, 0.001043, 0.2745), (0.9586, -0.1436, 0.7459), (0.7581, -0.08334, 0.9812), (0.6951, -0.2517, 0.8274), (0.4583, 0.01336, 1.056), (0.7217, 0.1214, 0.9749), (1.046, 0.02384, 0.5941), (0.9831, -0.1445, 0.4403), (0.8997, 0.1877, 0.7357), (0.9243, 0.1868, 0.4301), (0.5999, 0.2844, 0.8108), (0.2101, -0.09525, 0.9489), (0.1737, 0.1095, 0.9426), (0.5569, -0.3194, 0.5721), (0.3564, -0.2591, 0.8074), (0.8224, -0.08565, 0.1811), (0.7349, -0.2531, 0.3329), (0.6397, 0.2829, 0.3163), (0.7861, 0.1191, 0.1748), (0.2612, 0.277, 0.7909), (0.4392, 0.3432, 0.5517), (0.07185, -0.1629, 0.6937), (0.3962, -0.2605, 0.3129), (0.5378, 0.0105, 0.06741), (0.301, 0.2756, 0.2964), (0.013, 0.1684, 0.6835), (0.09643, -0.1638, 0.3881), (-0.04995, 1.635e-05, 0.5296), (0.2744, -0.09756, 0.1489), (0.238, 0.1072, 0.1426), (0.03758, 0.1675, 0.3779), (-0.715, 0.897, 0.5347), (-0.3216, 0.8199, 0.5662), (-0.3318, 0.7119, 0.6278), (-0.774, 0.8737, 0.7383), (-1.037, 1.082, 0.745), (-0.7575, 1.048, 0.6387), (-0.1375, 0.749, 0.7892), (-0.4171, 0.7823, 0.8956), (-0.853, 1.011, 0.9681), (-0.8428, 1.119, 0.9065), (-0.4006, 0.957, 0.796), (-0.4596, 0.9337, 0.9995), (-0.5121, 0.785, 0.5486), (-0.5062, 0.8484, 0.5124), (-0.2809, 0.7397, 0.5671), (-0.5312, 0.9375, 0.5735), (-0.7624, 0.9828, 0.555), (-0.7721, 0.8801, 0.6136), (-0.5468, 0.7713, 0.6683), (-0.9267, 1.002, 0.6175), (-0.9614, 0.9886, 0.7372), (-0.9518, 1.091, 0.6786), (-0.3214, 0.8837, 0.666), (-0.5776, 1.018, 0.7086), (-0.1727, 0.698, 0.6982), (-0.1667, 0.7615, 0.662), (-0.597, 0.8126, 0.8257), (-0.337, 0.7175, 0.7607), (-1.008, 1.069, 0.8722), (-0.8532, 0.947, 0.8683), (-0.8376, 1.113, 0.7735), (-1.002, 1.133, 0.8361), (-0.2132, 0.8421, 0.7971), (-0.2229, 0.7394, 0.8556), (-0.6434, 0.8932, 0.9607), (-0.8937, 1.091, 0.9671), (-0.6278, 1.059, 0.866), (-0.2479, 0.8284, 0.9167), (-0.4025, 0.9507, 0.9207), (-0.4122, 0.8479, 0.9792), (-0.6684, 0.9823, 1.022), (-0.6625, 1.046, 0.9856), (-0.4069, -0.9819, 0.3159), (-0.3565, -1.144, 0.4143), (-0.6753, -1.182, 0.5402), (-0.5201, -0.9531, 0.5476), (-0.1054, -0.7735, 0.4263), (-0.00428, -0.8913, 0.344), (-0.4386, -1.215, 0.7069), (-0.5397, -1.097, 0.7893), (-0.1876, -0.8447, 0.7189), (0.1313, -0.8064, 0.5931), (-0.02388, -1.035, 0.5857), (-0.1372, -1.006, 0.8174), (-0.5883, -1.097, 0.4037), (-0.4009, -1.075, 0.3297), (-0.5587, -1.192, 0.4616), (-0.1643, -1.022, 0.3463), (-0.1939, -0.9265, 0.2884), (-0.4971, -0.9628, 0.408), (-0.6549, -1.08, 0.5399), (-0.2534, -0.8573, 0.3368), (-0.32, -0.8403, 0.473), (-0.01674, -0.804, 0.3533), (-0.1758, -1.106, 0.4883), (0.03121, -0.9578, 0.447), (-0.607, -1.234, 0.6335), (-0.4196, -1.212, 0.5596), (-0.5752, -1.031, 0.6863), (-0.6664, -1.165, 0.682), (-0.1245, -0.7766, 0.5737), (-0.3682, -0.8822, 0.645), (0.1224, -0.8233, 0.4513), (0.06293, -0.7541, 0.4997), (-0.2241, -1.148, 0.6603), (-0.5273, -1.184, 0.78), (-0.3798, -0.9668, 0.787), (0.01465, -0.796, 0.6717), (0.1109, -0.908, 0.5934), (-0.2907, -1.131, 0.7965), (-0.0469, -1.026, 0.7252), (-0.3501, -1.062, 0.8449), (-0.1431, -0.9135, 0.8035), (0.04428, -0.891, 0.7296), (-0.2679, -0.5545, 0.892), (0.07672, -0.619, 0.9438), (-0.2338, -0.6751, 1.086), (-0.4574, -0.5656, 1.193), (-0.2851, -0.4419, 1.117), (0.04498, -0.4749, 0.9633), (0.1001, -0.6701, 1.277), (-0.23, -0.6371, 1.431), (-0.2618, -0.493, 1.451), (-0.02008, -0.4182, 1.198), (0.2724, -0.5464, 1.201), (0.1182, -0.5578, 1.564), (-0.2786, -0.6251, 0.9523), (-0.0961, -0.5921, 0.8688), (-0.07608, -0.663, 0.9828), (0.08778, -0.5454, 0.9108), (-0.1148, -0.5074, 0.8803), (-0.4101, -0.5607, 1.015), (-0.39, -0.6316, 1.129), (-0.3088, -0.488, 0.9709), (-0.4202, -0.4946, 1.148), (-0.1249, -0.4413, 1.013), (0.2214, -0.5874, 1.051), (0.2028, -0.5027, 1.062), (-0.06233, -0.693, 1.179), (0.1202, -0.6601, 1.095), (-0.3878, -0.6093, 1.332), (-0.2564, -0.6736, 1.269), (-0.3052, -0.4519, 1.299), (-0.4065, -0.5246, 1.344), (0.07134, -0.4383, 1.125), (-0.1227, -0.4189, 1.216), (0.2352, -0.6174, 1.246), (0.02181, -0.6651, 1.527), (-0.2728, -0.5666, 1.484), (-0.109, -0.449, 1.412), (0.205, -0.4803, 1.265), (0.03014, -0.6537, 1.495), (0.225, -0.5512, 1.379), (-0.01536, -0.605, 1.61), (-0.08893, -0.5198, 1.526), (0.07669, -0.4867, 1.413), (-0.1334, 0.4625, 1.693), (-0.04455, 0.5525, 1.358), (-0.3874, 0.5854, 1.518), (-0.5672, 0.4604, 1.597), (-0.3356, 0.3502, 1.486), (-0.01253, 0.4071, 1.339), (-0.3734, 0.5935, 1.137), (-0.6964, 0.5366, 1.285), (-0.6644, 0.3913, 1.265), (-0.3216, 0.3584, 1.105), (-0.1418, 0.4834, 1.026), (-0.5446, 0.4736, 0.9807), (-0.2056, 0.547, 1.731), (-0.06054, 0.5183, 1.534), (-0.1916, 0.586, 1.461), (0.02869, 0.4812, 1.355), (-0.04177, 0.4329, 1.522), (-0.3678, 0.4642, 1.674), (-0.4988, 0.5319, 1.601), (-0.2316, 0.3994, 1.609), (-0.4684, 0.3937, 1.582), (-0.1861, 0.3627, 1.354), (-0.04727, 0.526, 1.171), (-0.02845, 0.4406, 1.16), (-0.3849, 0.6101, 1.331), (-0.1834, 0.5908, 1.236), (-0.6805, 0.5032, 1.464), (-0.5748, 0.5767, 1.417), (-0.5255, 0.353, 1.387), (-0.6617, 0.4178, 1.452), (-0.1342, 0.3671, 1.206), (-0.324, 0.3337, 1.293), (-0.2406, 0.5501, 1.041), (-0.5666, 0.5815, 1.193), (-0.7377, 0.4626, 1.269), (-0.5173, 0.3578, 1.163), (-0.2101, 0.4119, 1.022), (-0.4774, 0.5444, 1.015), (-0.3412, 0.4796, 0.9493), (-0.6673, 0.5109, 1.101), (-0.6484, 0.4255, 1.09), (-0.4469, 0.4061, 0.9958), (-9.664, -0.1259, -6.661), (-3.735, -1.157, -5.825), (-9.149, -2.076, -3.347), (-13.01, -0.3198, -1.5), (-9.978, 1.685, -2.837), (-4.247, 1.167, -5.51), (-2.713, -1.782, 1.183), (-8.247, -1.356, 3.762), (-8.908, 0.8469, 4.142), (-3.455, 1.588, 1.64), (0.3643, 0.009363, -0.1832), (-2.784, -0.1862, 5.318), (-10.04, -1.366, -5.947), (-6.797, -1.105, -7.441), (-6.463, -1.873, -5.244), (-3.582, 0.03299, -6.515), (-7.325, 1.069, -7.232), (-12.49, -0.2324, -5.122), (-11.91, -1.381, -2.701), (-10.66, 1.223, -5.681), (-12.4, 0.8295, -2.401), (-7.251, 1.703, -4.758), (-0.8713, -0.6475, -3.384), (-1.172, 0.7187, -3.199), (-5.835, -2.366, -1.141), (-2.652, -1.826, -2.598), (-11.47, -1.029, 1.516), (-9.203, -2.062, 0.43), (-9.991, 1.515, 0.9152), (-11.77, 0.3371, 1.701), (-3.44, 1.751, -2.113), (-6.809, 2.055, -0.5416), (-0.2936, -1.142, 0.7417), (-5.429, -1.845, 3.098), (-8.864, -0.3363, 4.741), (-6.155, 1.448, 3.545), (-0.7297, 1.071, 1.018), (-2.122, -1.192, 3.933), (0.05748, -0.07039, 3.34), (-5.004, -0.8864, 5.293), (-5.298, 0.4093, 5.424), (-2.498, 0.7641, 4.294)], [], [(0, 13, 12), (1, 13, 15), (0, 12, 17), (0, 17, 19), (0, 19, 16), (1, 15, 22), (2, 14, 24), (3, 18, 26), (4, 20, 28), (5, 21, 30), (1, 22, 25), (2, 24, 27), (3, 26, 29), (4, 28, 31), (5, 30, 23), (6, 32, 37), (7, 33, 39), (8, 34, 40), (9, 35, 41), (10, 36, 38), (38, 41, 11), (38, 36, 41), (36, 9, 41), (41, 40, 11), (41, 35, 40), (35, 8, 40), (40, 39, 11), (40, 34, 39), (34, 7, 39), (39, 37, 11), (39, 33, 37), (33, 6, 37), (37, 38, 11), (37, 32, 38), (32, 10, 38), (23, 36, 10), (23, 30, 36), (30, 9, 36), (31, 35, 9), (31, 28, 35), (28, 8, 35), (29, 34, 8), (29, 26, 34), (26, 7, 34), (27, 33, 7), (27, 24, 33), (24, 6, 33), (25, 32, 6), (25, 22, 32), (22, 10, 32), (30, 31, 9), (30, 21, 31), (21, 4, 31), (28, 29, 8), (28, 20, 29), (20, 3, 29), (26, 27, 7), (26, 18, 27), (18, 2, 27), (24, 25, 6), (24, 14, 25), (14, 1, 25), (22, 23, 10), (22, 15, 23), (15, 5, 23), (16, 21, 5), (16, 19, 21), (19, 4, 21), (19, 20, 4), (19, 17, 20), (17, 3, 20), (17, 18, 3), (17, 12, 18), (12, 2, 18), (15, 16, 5), (15, 13, 16), (13, 0, 16), (12, 14, 2), (12, 13, 14), (13, 1, 14), (42, 55, 54), (43, 55, 57), (42, 54, 59), (42, 59, 61), (42, 61, 58), (43, 57, 64), (44, 56, 66), (45, 60, 68), (46, 62, 70), (47, 63, 72), (43, 64, 67), (44, 66, 69), (45, 68, 71), (46, 70, 73), (47, 72, 65), (48, 74, 79), (49, 75, 81), (50, 76, 82), (51, 77, 83), (52, 78, 80), (80, 83, 53), (80, 78, 83), (78, 51, 83), (83, 82, 53), (83, 77, 82), (77, 50, 82), (82, 81, 53), (82, 76, 81), (76, 49, 81), (81, 79, 53), (81, 75, 79), (75, 48, 79), (79, 80, 53), (79, 74, 80), (74, 52, 80), (65, 78, 52), (65, 72, 78), (72, 51, 78), (73, 77, 51), (73, 70, 77), (70, 50, 77), (71, 76, 50), (71, 68, 76), (68, 49, 76), (69, 75, 49), (69, 66, 75), (66, 48, 75), (67, 74, 48), (67, 64, 74), (64, 52, 74), (72, 73, 51), (72, 63, 73), (63, 46, 73), (70, 71, 50), (70, 62, 71), (62, 45, 71), (68, 69, 49), (68, 60, 69), (60, 44, 69), (66, 67, 48), (66, 56, 67), (56, 43, 67), (64, 65, 52), (64, 57, 65), (57, 47, 65), (58, 63, 47), (58, 61, 63), (61, 46, 63), (61, 62, 46), (61, 59, 62), (59, 45, 62), (59, 60, 45), (59, 54, 60), (54, 44, 60), (57, 58, 47), (57, 55, 58), (55, 42, 58), (54, 56, 44), (54, 55, 56), (55, 43, 56), (84, 97, 96), (85, 97, 99), (84, 96, 101), (84, 101, 103), (84, 103, 100), (85, 99, 106), (86, 98, 108), (87, 102, 110), (88, 104, 112), (89, 105, 114), (85, 106, 109), (86, 108, 111), (87, 110, 113), (88, 112, 115), (89, 114, 107), (90, 116, 121), (91, 117, 123), (92, 118, 124), (93, 119, 125), (94, 120, 122), (122, 125, 95), (122, 120, 125), (120, 93, 125), (125, 124, 95), (125, 119, 124), (119, 92, 124), (124, 123, 95), (124, 118, 123), (118, 91, 123), (123, 121, 95), (123, 117, 121), (117, 90, 121), (121, 122, 95), (121, 116, 122), (116, 94, 122), (107, 120, 94), (107, 114, 120), (114, 93, 120), (115, 119, 93), (115, 112, 119), (112, 92, 119), (113, 118, 92), (113, 110, 118), (110, 91, 118), (111, 117, 91), (111, 108, 117), (108, 90, 117), (109, 116, 90), (109, 106, 116), (106, 94, 116), (114, 115, 93), (114, 105, 115), (105, 88, 115), (112, 113, 92), (112, 104, 113), (104, 87, 113), (110, 111, 91), (110, 102, 111), (102, 86, 111), (108, 109, 90), (108, 98, 109), (98, 85, 109), (106, 107, 94), (106, 99, 107), (99, 89, 107), (100, 105, 89), (100, 103, 105), (103, 88, 105), (103, 104, 88), (103, 101, 104), (101, 87, 104), (101, 102, 87), (101, 96, 102), (96, 86, 102), (99, 100, 89), (99, 97, 100), (97, 84, 100), (96, 98, 86), (96, 97, 98), (97, 85, 98), (126, 139, 138), (127, 139, 141), (126, 138, 143), (126, 143, 145), (126, 145, 142), (127, 141, 148), (128, 140, 150), (129, 144, 152), (130, 146, 154), (131, 147, 156), (127, 148, 151), (128, 150, 153), (129, 152, 155), (130, 154, 157), (131, 156, 149), (132, 158, 163), (133, 159, 165), (134, 160, 166), (135, 161, 167), (136, 162, 164), (164, 167, 137), (164, 162, 167), (162, 135, 167), (167, 166, 137), (167, 161, 166), (161, 134, 166), (166, 165, 137), (166, 160, 165), (160, 133, 165), (165, 163, 137), (165, 159, 163), (159, 132, 163), (163, 164, 137), (163, 158, 164), (158, 136, 164), (149, 162, 136), (149, 156, 162), (156, 135, 162), (157, 161, 135), (157, 154, 161), (154, 134, 161), (155, 160, 134), (155, 152, 160), (152, 133, 160), (153, 159, 133), (153, 150, 159), (150, 132, 159), (151, 158, 132), (151, 148, 158), (148, 136, 158), (156, 157, 135), (156, 147, 157), (147, 130, 157), (154, 155, 134), (154, 146, 155), (146, 129, 155), (152, 153, 133), (152, 144, 153), (144, 128, 153), (150, 151, 132), (150, 140, 151), (140, 127, 151), (148, 149, 136), (148, 141, 149), (141, 131, 149), (142, 147, 131), (142, 145, 147), (145, 130, 147), (145, 146, 130), (145, 143, 146), (143, 129, 146), (143, 144, 129), (143, 138, 144), (138, 128, 144), (141, 142, 131), (141, 139, 142), (139, 126, 142), (138, 140, 128), (138, 139, 140), (139, 127, 140), (168, 181, 180), (169, 181, 183), (168, 180, 185), (168, 185, 187), (168, 187, 184), (169, 183, 190), (170, 182, 192), (171, 186, 194), (172, 188, 196), (173, 189, 198), (169, 190, 193), (170, 192, 195), (171, 194, 197), (172, 196, 199), (173, 198, 191), (174, 200, 205), (175, 201, 207), (176, 202, 208), (177, 203, 209), (178, 204, 206), (206, 209, 179), (206, 204, 209), (204, 177, 209), (209, 208, 179), (209, 203, 208), (203, 176, 208), (208, 207, 179), (208, 202, 207), (202, 175, 207), (207, 205, 179), (207, 201, 205), (201, 174, 205), (205, 206, 179), (205, 200, 206), (200, 178, 206), (191, 204, 178), (191, 198, 204), (198, 177, 204), (199, 203, 177), (199, 196, 203), (196, 176, 203), (197, 202, 176), (197, 194, 202), (194, 175, 202), (195, 201, 175), (195, 192, 201), (192, 174, 201), (193, 200, 174), (193, 190, 200), (190, 178, 200), (198, 199, 177), (198, 189, 199), (189, 172, 199), (196, 197, 176), (196, 188, 197), (188, 171, 197), (194, 195, 175), (194, 186, 195), (186, 170, 195), (192, 193, 174), (192, 182, 193), (182, 169, 193), (190, 191, 178), (190, 183, 191), (183, 173, 191), (184, 189, 173), (184, 187, 189), (187, 172, 189), (187, 188, 172), (187, 185, 188), (185, 171, 188), (185, 186, 171), (185, 180, 186), (180, 170, 186), (183, 184, 173), (183, 181, 184), (181, 168, 184), (180, 182, 170), (180, 181, 182), (181, 169, 182), (210, 223, 222), (211, 223, 225), (210, 222, 227), (210, 227, 229), (210, 229, 226), (211, 225, 232), (212, 224, 234), (213, 228, 236), (214, 230, 238), (215, 231, 240), (211, 232, 235), (212, 234, 237), (213, 236, 239), (214, 238, 241), (215, 240, 233), (216, 242, 247), (217, 243, 249), (218, 244, 250), (219, 245, 251), (220, 246, 248), (248, 251, 221), (248, 246, 251), (246, 219, 251), (251, 250, 221), (251, 245, 250), (245, 218, 250), (250, 249, 221), (250, 244, 249), (244, 217, 249), (249, 247, 221), (249, 243, 247), (243, 216, 247), (247, 248, 221), (247, 242, 248), (242, 220, 248), (233, 246, 220), (233, 240, 246), (240, 219, 246), (241, 245, 219), (241, 238, 245), (238, 218, 245), (239, 244, 218), (239, 236, 244), (236, 217, 244), (237, 243, 217), (237, 234, 243), (234, 216, 243), (235, 242, 216), (235, 232, 242), (232, 220, 242), (240, 241, 219), (240, 231, 241), (231, 214, 241), (238, 239, 218), (238, 230, 239), (230, 213, 239), (236, 237, 217), (236, 228, 237), (228, 212, 237), (234, 235, 216), (234, 224, 235), (224, 211, 235), (232, 233, 220), (232, 225, 233), (225, 215, 233), (226, 231, 215), (226, 229, 231), (229, 214, 231), (229, 230, 214), (229, 227, 230), (227, 213, 230), (227, 228, 213), (227, 222, 228), (222, 212, 228), (225, 226, 215), (225, 223, 226), (223, 210, 226), (222, 224, 212), (222, 223, 224), (223, 211, 224), (252, 265, 264), (253, 265, 267), (252, 264, 269), (252, 269, 271), (252, 271, 268), (253, 267, 274), (254, 266, 276), (255, 270, 278), (256, 272, 280), (257, 273, 282), (253, 274, 277), (254, 276, 279), (255, 278, 281), (256, 280, 283), (257, 282, 275), (258, 284, 289), (259, 285, 291), (260, 286, 292), (261, 287, 293), (262, 288, 290), (290, 293, 263), (290, 288, 293), (288, 261, 293), (293, 292, 263), (293, 287, 292), (287, 260, 292), (292, 291, 263), (292, 286, 291), (286, 259, 291), (291, 289, 263), (291, 285, 289), (285, 258, 289), (289, 290, 263), (289, 284, 290), (284, 262, 290), (275, 288, 262), (275, 282, 288), (282, 261, 288), (283, 287, 261), (283, 280, 287), (280, 260, 287), (281, 286, 260), (281, 278, 286), (278, 259, 286), (279, 285, 259), (279, 276, 285), (276, 258, 285), (277, 284, 258), (277, 274, 284), (274, 262, 284), (282, 283, 261), (282, 273, 283), (273, 256, 283), (280, 281, 260), (280, 272, 281), (272, 255, 281), (278, 279, 259), (278, 270, 279), (270, 254, 279), (276, 277, 258), (276, 266, 277), (266, 253, 277), (274, 275, 262), (274, 267, 275), (267, 257, 275), (268, 273, 257), (268, 271, 273), (271, 256, 273), (271, 272, 256), (271, 269, 272), (269, 255, 272), (269, 270, 255), (269, 264, 270), (264, 254, 270), (267, 268, 257), (267, 265, 268), (265, 252, 268), (264, 266, 254), (264, 265, 266), (265, 253, 266)])
me_icosphere_001.polygons.foreach_set('material_index', [0, 0, 0, 0, 0, 0, 0, 0, 0, 0, 0, 0, 0, 0, 0, 0, 0, 0, 0, 0, 0, 0, 0, 0, 0, 0, 0, 0, 0, 0, 0, 0, 0, 0, 0, 0, 0, 0, 0, 0, 0, 0, 0, 0, 0, 0, 0, 0, 0, 0, 0, 0, 0, 0, 0, 0, 0, 0, 0, 0, 0, 0, 0, 0, 0, 0, 0, 0, 0, 0, 0, 0, 0, 0, 0, 0, 0, 0, 0, 0, 1, 1, 1, 1, 1, 1, 1, 1, 1, 1, 1, 1, 1, 1, 1, 1, 1, 1, 1, 1, 1, 1, 1, 1, 1, 1, 1, 1, 1, 1, 1, 1, 1, 1, 1, 1, 1, 1, 1, 1, 1, 1, 1, 1, 1, 1, 1, 1, 1, 1, 1, 1, 1, 1, 1, 1, 1, 1, 1, 1, 1, 1, 1, 1, 1, 1, 1, 1, 1, 1, 1, 1, 1, 1, 1, 1, 1, 1, 1, 1, 2, 2, 2, 2, 2, 2, 2, 2, 2, 2, 2, 2, 2, 2, 2, 2, 2, 2, 2, 2, 2, 2, 2, 2, 2, 2, 2, 2, 2, 2, 2, 2, 2, 2, 2, 2, 2, 2, 2, 2, 2, 2, 2, 2, 2, 2, 2, 2, 2, 2, 2, 2, 2, 2, 2, 2, 2, 2, 2, 2, 2, 2, 2, 2, 2, 2, 2, 2, 2, 2, 2, 2, 2, 2, 2, 2, 2, 2, 2, 2, 3, 3, 3, 3, 3, 3, 3, 3, 3, 3, 3, 3, 3, 3, 3, 3, 3, 3, 3, 3, 3, 3, 3, 3, 3, 3, 3, 3, 3, 3, 3, 3, 3, 3, 3, 3, 3, 3, 3, 3, 3, 3, 3, 3, 3, 3, 3, 3, 3, 3, 3, 3, 3, 3, 3, 3, 3, 3, 3, 3, 3, 3, 3, 3, 3, 3, 3, 3, 3, 3, 3, 3, 3, 3, 3, 3, 3, 3, 3, 3, 4, 4, 4, 4, 4, 4, 4, 4, 4, 4, 4, 4, 4, 4, 4, 4, 4, 4, 4, 4, 4, 4, 4, 4, 4, 4, 4, 4, 4, 4, 4, 4, 4, 4, 4, 4, 4, 4, 4, 4, 4, 4, 4, 4, 4, 4, 4, 4, 4, 4, 4, 4, 4, 4, 4, 4, 4, 4, 4, 4, 4, 4, 4, 4, 4, 4, 4, 4, 4, 4, 4, 4, 4, 4, 4, 4, 4, 4, 4, 4, 5, 5, 5, 5, 5, 5, 5, 5, 5, 5, 5, 5, 5, 5, 5, 5, 5, 5, 5, 5, 5, 5, 5, 5, 5, 5, 5, 5, 5, 5, 5, 5, 5, 5, 5, 5, 5, 5, 5, 5, 5, 5, 5, 5, 5, 5, 5, 5, 5, 5, 5, 5, 5, 5, 5, 5, 5, 5, 5, 5, 5, 5, 5, 5, 5, 5, 5, 5, 5, 5, 5, 5, 5, 5, 5, 5, 5, 5, 5, 5, 6, 6, 6, 6, 6, 6, 6, 6, 6, 6, 6, 6, 6, 6, 6, 6, 6, 6, 6, 6, 6, 6, 6, 6, 6, 6, 6, 6, 6, 6, 6, 6, 6, 6, 6, 6, 6, 6, 6, 6, 6, 6, 6, 6, 6, 6, 6, 6, 6, 6, 6, 6, 6, 6, 6, 6, 6, 6, 6, 6, 6, 6, 6, 6, 6, 6, 6, 6, 6, 6, 6, 6, 6, 6, 6, 6, 6, 6, 6, 6])
me_icosphere_001.materials.append(mat_material_009)
me_icosphere_001.materials.append(mat_material_003)
me_icosphere_001.materials.append(mat_material_002)
me_icosphere_001.materials.append(mat_material_001)
me_icosphere_001.materials.append(mat_material_008)
me_icosphere_001.materials.append(mat_material_007)
me_icosphere_001.materials.append(mat_material)
me_icosphere_001.use_remesh_preserve_volume = False
me_icosphere_001.use_remesh_preserve_attributes = False
me_icosphere_001.use_mirror_vertex_groups = False
me_icosphere_001.update()

# ---- objects
ob_cone = bpy.data.objects.new('Cone', me_cone_007)
ob_cone1 = bpy.data.objects.new('Cone1', me_cone_006)
ob_left_nail_3 = bpy.data.objects.new('left nail 3', me_cone_002)
ob_left_foot = bpy.data.objects.new('left foot', me_icosphere_006)
ob_right_foot = bpy.data.objects.new('right foot', me_icosphere_005)
ob_right_nail_3 = bpy.data.objects.new('right nail 3', me_cone_005)
ob_mouse = bpy.data.objects.new('mouse', me_icosphere_001)
ob_lamp = bpy.data.objects.new('Lamp', light_lamp)
ob_camera = bpy.data.objects.new('Camera', cam_camera)

# ---- transforms, parenting, visibility, modifiers, constraints
ob_cone.location = (0.3169, -0.9276, 1.903)
ob_cone.rotation_euler = (0.7812, -0.0, 0.0)
ob_cone.scale = (0.2468, 0.1891, 0.2271)
ob_cone.lineart.crease_threshold = 0.0
ob_cone1.location = (0.302, 0.8483, 1.928)
ob_cone1.rotation_euler = (-0.7113, -0.0, 0.0)
ob_cone1.scale = (0.2229, 0.2314, 0.2126)
ob_cone1.lineart.crease_threshold = 0.0
ob_left_nail_3.location = (1.299, 2.312, 0.9263)
ob_left_nail_3.rotation_euler = (4.178, -0.5775, 0.2054)
ob_left_nail_3.scale = (-0.06995, 0.1074, 0.1469)
ob_left_nail_3.lineart.crease_threshold = 0.0
ob_left_foot.location = (0.8488, 0.9106, -1.975)
ob_left_foot.rotation_euler = (0.0, -0.0, 0.5258)
ob_left_foot.scale = (0.9276, 0.4259, 0.2847)
ob_left_foot.lineart.crease_threshold = 0.0
ob_right_foot.parent = ob_left_foot
ob_right_foot.matrix_parent_inverse = Matrix(((0.9325, 0.5411, 0.0, -1.284), (-1.179, 2.031, 0.0, -0.8489), (0.0, 2.067e-07, 3.512, 6.937), (0.0, 0.0, 0.0, 1.0)))
ob_right_foot.location = (0.8617, -0.8423, -1.947)
ob_right_foot.rotation_euler = (0.0, -0.0, -0.7237)
ob_right_foot.scale = (0.8964, 0.4255, 0.2839)
ob_right_foot.lineart.crease_threshold = 0.0
ob_right_nail_3.location = (1.174, -2.397, 0.8239)
ob_right_nail_3.rotation_euler = (-4.655, -0.152, 0.08371)
ob_right_nail_3.scale = (0.05866, 0.1232, 0.1899)
ob_right_nail_3.lineart.crease_threshold = 0.0
ob_mouse.location = (1.489, 0.003318, 1.064)
ob_mouse.rotation_euler = (-0.01299, -0.4763, -0.08589)
ob_mouse.scale = (0.2857, 0.8219, 0.3181)
ob_mouse.lineart.crease_threshold = 0.0
ob_lamp.location = (4.076, 1.005, 5.904)
ob_lamp.rotation_euler = (0.6503, 0.05522, 1.866)
ob_lamp.lock_rotations_4d = False
ob_lamp.empty_display_type = 'ARROWS'
ob_lamp.color = (0.0, 0.0, 0.0, 0.0)
ob_lamp.lineart.crease_threshold = 0.0
ob_camera.location = (7.481, -6.508, 5.344)
ob_camera.rotation_euler = (1.109, 0.0, 0.8149)
ob_camera.lock_rotations_4d = False
ob_camera.empty_display_type = 'ARROWS'
ob_camera.color = (0.0, 0.0, 0.0, 0.0)
ob_camera.display_type = 'WIRE'
ob_camera.lineart.crease_threshold = 0.0

# ---- collection membership
col_collection_1.objects.link(ob_cone)
col_collection_1.objects.link(ob_cone1)
col_collection_1.objects.link(ob_left_nail_3)
col_collection_1.objects.link(ob_left_foot)
col_collection_1.objects.link(ob_right_foot)
col_collection_1.objects.link(ob_right_nail_3)
col_collection_1.objects.link(ob_mouse)
col_collection_1.objects.link(ob_lamp)
col_collection_1.objects.link(ob_camera)

# ---- scene / render settings (as saved in the file)
scene.camera = ob_camera
scene.frame_start = 1; scene.frame_end = 250; scene.frame_set(1)
scene.render.engine = 'BLENDER_EEVEE_NEXT'
scene.render.resolution_percentage = 50
scene.render.dither_intensity = 0.0
scene.cycles.use_denoising = False
scene.cycles.samples = 128
scene.cycles.sampling_pattern = 'TABULATED_SOBOL'
scene.cycles.use_adaptive_sampling = False
scene.cycles.use_light_tree = False
scene.cycles.blur_glossy = 0.0
scene.cycles.sample_clamp_indirect = 0.0
scene.view_settings.view_transform = 'Standard'
bpy.context.view_layer.update()
